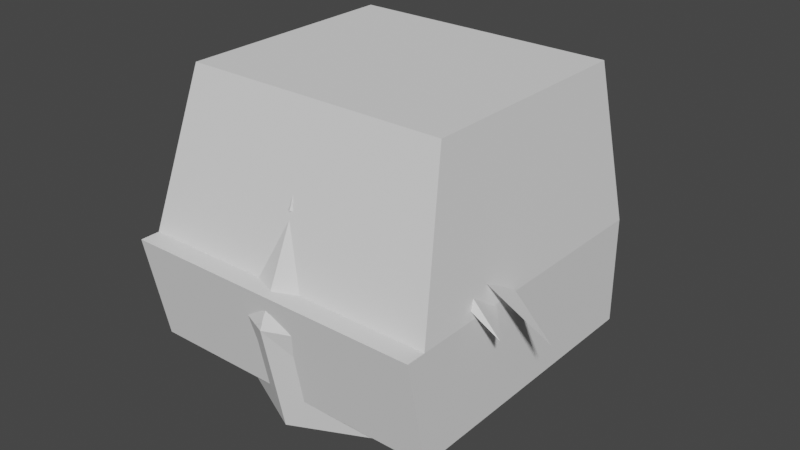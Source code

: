 # Source: mar1.blend  (saved by Blender 3.1.7; exported with 4.5.12 LTS)
import bpy
from mathutils import Matrix  # noqa: F401  (used for matrix-valued properties, if any)

bpy.ops.wm.read_factory_settings(use_empty=True)
scene = bpy.context.scene
scene.name = 'Scene'

# ---- collections
col_collection = bpy.data.collections.new('Collection'); scene.collection.children.link(col_collection)

# ---- node groups
ng_auto_smooth = bpy.data.node_groups.new('Auto Smooth', 'GeometryNodeTree')
_s = ng_auto_smooth.interface.new_socket(name='Geometry', in_out='OUTPUT', socket_type='NodeSocketGeometry')
_s = ng_auto_smooth.interface.new_socket(name='Geometry', in_out='INPUT', socket_type='NodeSocketGeometry')
_s = ng_auto_smooth.interface.new_socket(name='Angle', in_out='INPUT', socket_type='NodeSocketFloat')
_s.subtype = 'ANGLE'
_s.min_value = 0.0
_s.max_value = 3.142
ng_auto_smooth.is_modifier = True
_N = ng_auto_smooth.nodes; _L = ng_auto_smooth.links
n0 = _N.new('NodeGroupOutput'); n0.name = 'Group Output'; n0.location = (480, -100)
n1 = _N.new('NodeGroupInput'); n1.name = 'Group Input'; n1.location = (-420, -300)
n2 = _N.new('NodeGroupInput'); n2.name = 'Group Input.001'; n2.location = (-60, -100)
n3 = _N.new('GeometryNodeSetShadeSmooth'); n3.name = 'Set Shade Smooth'; n3.location = (120, -100)
n3.domain = 'EDGE'
n4 = _N.new('GeometryNodeSetShadeSmooth'); n4.name = 'Set Shade Smooth.001'; n4.location = (300, -100)
n5 = _N.new('GeometryNodeInputMeshEdgeAngle'); n5.name = 'Edge Angle'; n5.location = (-420, -220)
n6 = _N.new('GeometryNodeInputEdgeSmooth'); n6.name = 'Is Edge Smooth'; n6.location = (-60, -160)
n7 = _N.new('GeometryNodeInputShadeSmooth'); n7.name = 'Is Face Smooth'; n7.location = (-240, -340)
n8 = _N.new('FunctionNodeBooleanMath'); n8.name = 'Boolean Math'; n8.location = (-60, -220)
n9 = _N.new('FunctionNodeCompare'); n9.name = 'Compare'; n9.location = (-240, -180)
n9.operation = 'LESS_EQUAL'
_L.new(n5.outputs[0], n9.inputs[0])
_L.new(n4.outputs[0], n0.inputs[0])
_L.new(n1.outputs[1], n9.inputs[1])
_L.new(n9.outputs[0], n8.inputs[0])
_L.new(n7.outputs[0], n8.inputs[1])
_L.new(n2.outputs[0], n3.inputs[0])
_L.new(n6.outputs[0], n3.inputs[1])
_L.new(n3.outputs[0], n4.inputs[0])
_L.new(n8.outputs[0], n3.inputs[2])
n0.is_active_output = True

# ---- world
world_world = bpy.data.worlds.new('World'); scene.world = world_world
world_world.use_nodes = True; world_world.node_tree.nodes.clear()
_N = world_world.node_tree.nodes; _L = world_world.node_tree.links
n0 = _N.new('ShaderNodeOutputWorld'); n0.name = 'World Output'; n0.location = (300, 300)
n1 = _N.new('ShaderNodeBackground'); n1.name = 'Background'; n1.location = (10, 300)
n1.inputs[0].default_value = (0.05088, 0.05088, 0.05088, 1.0)
_L.new(n1.outputs[0], n0.inputs[0])
n0.is_active_output = True
world_world.color = (0.05088, 0.05088, 0.05088)
world_world.use_sun_shadow = False
world_world.sun_shadow_jitter_overblur = 0.0

# ---- meshes
me_cube_001 = bpy.data.meshes.new('Cube.001')
me_cube_001.from_pydata([(0.25, 0.25, 0.0), (1.0, 1.0, 0.3), (-1.0, 1.0, 0.3), (1.0, -0.8581, 0.3), (-1.0, -0.8581, 0.3), (-0.25, 0.25, 0.0), (0.25, -0.25, 0.0), (-0.25, -0.25, 0.0), (0.8664, 0.886, 2.0), (-0.8664, 0.886, 2.0), (0.8664, -0.5933, 2.0), (-0.8664, -0.5933, 2.0), (1.0, -1.0, 1.0), (-1.0, -1.0, 1.0), (-1.0, 1.0, 1.0), (1.0, 1.0, 1.0), (-1.0, -0.8719, 1.0), (1.0, -0.8719, 1.0), (0.0, 1.0, 0.3), (0.0, -0.8581, 0.3), (0.0, -0.25, 0.0), (0.0, 0.25, 0.0), (0.0, 0.886, 2.0), (0.0, -0.5933, 2.0), (0.0, 1.0, 1.0), (0.0, -1.0, 1.0), (0.0, -0.8719, 1.0)], [], [(25, 12, 17, 26), (20, 6, 0, 21), (4, 2, 5, 7), (19, 4, 7, 20), (1, 3, 6, 0), (18, 1, 0, 21), (23, 10, 8, 22), (24, 14, 9, 22), (14, 13, 16, 11, 9), (12, 15, 8, 10, 17), (3, 1, 15, 12), (2, 4, 13, 14), (18, 2, 14, 24), (19, 3, 12, 25), (26, 17, 10, 23), (16, 26, 23, 11), (4, 19, 25, 13), (1, 18, 24, 15), (15, 24, 22, 8), (11, 23, 22, 9), (2, 18, 21, 5), (3, 19, 20, 6), (7, 20, 21, 5), (13, 25, 26, 16)])
_uv = me_cube_001.uv_layers.new(name='UVMap')
_uv.uv.foreach_set('vector', [0.5, 0.0, 1.0, 0.0, 1.0, 0.0, 0.5, 0.0, 0.5, 0.0, 1.0, 0.0, 1.0, 1.0, 0.5, 1.0, 0.0, 0.0, 0.0, 1.0, 0.0, 1.0, 0.0, 0.0, 0.5, 0.0, 0.0, 0.0, 0.0, 0.0, 0.5, 0.0, 1.0, 1.0, 1.0, 0.0, 1.0, 0.0, 1.0, 1.0, 0.5, 1.0, 1.0, 1.0, 1.0, 1.0, 0.5, 1.0, 0.5, 0.0, 1.0, 0.0, 1.0, 1.0, 0.5, 1.0, 0.5, 1.0, 0.0, 1.0, 0.0, 1.0, 0.5, 1.0, 0.0, 1.0, 0.0, 0.0, 0.0, 0.0, 0.0, 0.0, 0.0, 1.0, 1.0, 0.0, 1.0, 1.0, 1.0, 1.0, 1.0, 0.0, 1.0, 0.0, 1.0, 0.0, 1.0, 1.0, 1.0, 1.0, 1.0, 0.0, 0.0, 1.0, 0.0, 0.0, 0.0, 0.0, 0.0, 1.0, 0.5, 1.0, 0.0, 1.0, 0.0, 1.0, 0.5, 1.0, 0.5, 0.0, 1.0, 0.0, 1.0, 0.0, 0.5, 0.0, 0.5, 0.0, 1.0, 0.0, 1.0, 0.0, 0.5, 0.0, 0.0, 0.0, 0.5, 0.0, 0.5, 0.0, 0.0, 0.0, 0.0, 0.0, 0.5, 0.0, 0.5, 0.0, 0.0, 0.0, 1.0, 1.0, 0.5, 1.0, 0.5, 1.0, 1.0, 1.0, 1.0, 1.0, 0.5, 1.0, 0.5, 1.0, 1.0, 1.0, 0.0, 0.0, 0.5, 0.0, 0.5, 1.0, 0.0, 1.0, 0.0, 1.0, 0.5, 1.0, 0.5, 1.0, 0.0, 1.0, 1.0, 0.0, 0.5, 0.0, 0.5, 0.0, 1.0, 0.0, 0.0, 0.0, 0.5, 0.0, 0.5, 1.0, 0.0, 1.0, 0.0, 0.0, 0.5, 0.0, 0.5, 0.0, 0.0, 0.0])
me_cube_001.use_remesh_fix_poles = True
me_cube_001.use_remesh_preserve_attributes = False
me_cube_001.update()
me_sphere_001 = bpy.data.meshes.new('Sphere.001')
me_sphere_001.from_pydata([(0.0, 0.7071, 1.558), (0.0, 1.0, 0.8513), (0.0, 0.7071, 0.1442), (0.6124, 0.3536, 1.558), (0.866, 0.5, 0.8513), (0.6124, 0.3536, 0.1442), (0.6124, -0.3536, 1.558), (0.866, -0.6732, 0.8513), (0.6124, -0.5866, 0.1442), (-1.031e-07, -0.7071, 1.558), (-1.627e-07, -1.027, 0.8513), (-1.031e-07, -0.8803, 0.1442), (0.0, -8.742e-08, 0.0), (-7.571e-08, -1.311e-07, 1.732), (-0.6124, -0.3536, 1.558), (-0.866, -0.6732, 0.8513), (-0.6124, -0.5866, 0.1442), (-0.6124, 0.3536, 1.558), (-0.866, 0.5, 0.8513), (-0.6124, 0.3536, 0.1442)], [], [(12, 2, 5), (1, 3, 4), (1, 5, 2), (0, 13, 3), (12, 5, 8), (4, 6, 7), (5, 7, 8), (3, 13, 6), (12, 8, 11), (7, 9, 10), (8, 10, 11), (6, 13, 9), (12, 11, 16), (9, 15, 10), (10, 16, 11), (9, 13, 14), (14, 13, 17), (12, 16, 19), (14, 18, 15), (15, 19, 16), (18, 2, 19), (17, 13, 0), (12, 19, 2), (17, 1, 18), (1, 0, 3), (1, 4, 5), (4, 3, 6), (5, 4, 7), (7, 6, 9), (8, 7, 10), (9, 14, 15), (10, 15, 16), (14, 17, 18), (15, 18, 19), (18, 1, 2), (17, 0, 1)])
_uv = me_sphere_001.uv_layers.new(name='UVMap')
_uv.uv.foreach_set('vector', [0.5833, 0.0, 0.6667, 0.25, 0.5, 0.25, 0.6667, 0.5, 0.5, 0.75, 0.5, 0.5, 0.6667, 0.5, 0.5, 0.25, 0.6667, 0.25, 0.6667, 0.75, 0.5833, 1.0, 0.5, 0.75, 0.4167, 0.0, 0.5, 0.25, 0.3333, 0.25, 0.5, 0.5, 0.3333, 0.75, 0.3333, 0.5, 0.5, 0.25, 0.3333, 0.5, 0.3333, 0.25, 0.5, 0.75, 0.4167, 1.0, 0.3333, 0.75, 0.25, 0.0, 0.3333, 0.25, 0.1667, 0.25, 0.3333, 0.5, 0.1667, 0.75, 0.1667, 0.5, 0.3333, 0.25, 0.1667, 0.5, 0.1667, 0.25, 0.3333, 0.75, 0.25, 1.0, 0.1667, 0.75, 0.08333, 0.0, 0.1667, 0.25, 0.0, 0.25, 0.1667, 0.75, 0.0, 0.5, 0.1667, 0.5, 0.1667, 0.5, 0.0, 0.25, 0.1667, 0.25, 0.1667, 0.75, 0.08333, 1.0, 0.0, 0.75, 1.0, 0.75, 0.9167, 1.0, 0.8333, 0.75, 0.9167, 0.0, 1.0, 0.25, 0.8333, 0.25, 1.0, 0.75, 0.8333, 0.5, 1.0, 0.5, 1.0, 0.5, 0.8333, 0.25, 1.0, 0.25, 0.8333, 0.5, 0.6667, 0.25, 0.8333, 0.25, 0.8333, 0.75, 0.75, 1.0, 0.6667, 0.75, 0.75, 0.0, 0.8333, 0.25, 0.6667, 0.25, 0.8333, 0.75, 0.6667, 0.5, 0.8333, 0.5, 0.6667, 0.5, 0.6667, 0.75, 0.5, 0.75, 0.6667, 0.5, 0.5, 0.5, 0.5, 0.25, 0.5, 0.5, 0.5, 0.75, 0.3333, 0.75, 0.5, 0.25, 0.5, 0.5, 0.3333, 0.5, 0.3333, 0.5, 0.3333, 0.75, 0.1667, 0.75, 0.3333, 0.25, 0.3333, 0.5, 0.1667, 0.5, 0.1667, 0.75, 0.0, 0.75, 0.0, 0.5, 0.1667, 0.5, 0.0, 0.5, 0.0, 0.25, 1.0, 0.75, 0.8333, 0.75, 0.8333, 0.5, 1.0, 0.5, 0.8333, 0.5, 0.8333, 0.25, 0.8333, 0.5, 0.6667, 0.5, 0.6667, 0.25, 0.8333, 0.75, 0.6667, 0.75, 0.6667, 0.5])
me_sphere_001.use_remesh_fix_poles = True
me_sphere_001.use_remesh_preserve_attributes = False
me_sphere_001.update()
me_plane = bpy.data.meshes.new('Plane')
me_plane.from_pydata([(0.866, 0.5, 0.8513), (0.667, -0.4155, 1.438), (0.0, -0.767, 1.466), (0.6124, 0.3536, 1.558), (0.866, 0.8782, 1.029), (0.6248, -0.3091, 1.703), (0.6124, 0.398, 1.703), (-0.866, 0.5, 0.8513), (-2.384e-07, 1.0, 0.8513), (-0.667, -0.4155, 1.438), (-2.384e-07, 0.7071, 1.558), (-0.6124, 0.3536, 1.558), (0.0, -1.192e-07, 1.547), (-0.866, 0.8782, 1.029), (-2.384e-07, 1.311, 0.8958), (-0.6248, -0.3091, 1.703), (-1.192e-07, -0.6626, 1.703), (-2.384e-07, 0.8962, 1.914), (-0.6124, 0.398, 1.703), (-1.788e-07, -1.118e-07, 2.01)], [], [(3, 8, 0), (1, 3, 0), (2, 12, 1), (3, 12, 10), (3, 1, 12), (4, 17, 6), (5, 4, 6), (16, 5, 19), (6, 17, 19), (6, 19, 5), (0, 5, 1), (8, 4, 0), (1, 16, 2), (8, 11, 7), (9, 7, 11), (2, 9, 12), (11, 10, 12), (11, 12, 9), (13, 17, 14), (15, 18, 13), (16, 19, 15), (18, 19, 17), (18, 15, 19), (7, 15, 13), (8, 13, 14), (16, 9, 2), (3, 10, 8), (4, 14, 17), (0, 4, 5), (8, 14, 4), (1, 5, 16), (8, 10, 11), (13, 18, 17), (7, 9, 15), (8, 7, 13), (16, 15, 9)])
_uv = me_plane.uv_layers.new(name='UVMap')
_uv.uv.foreach_set('vector', [0.0, 0.0, 0.0, 0.0, 0.0, 0.0, 0.0, 0.0, 0.0, 0.0, 0.0, 0.0, 0.0, 0.0, 0.0, 0.0, 0.0, 0.0, 0.0, 0.0, 0.0, 0.0, 0.0, 0.0, 0.0, 0.0, 0.0, 0.0, 0.0, 0.0, 0.0, 0.0, 0.0, 0.0, 0.0, 0.0, 0.0, 0.0, 0.0, 0.0, 0.0, 0.0, 0.0, 0.0, 0.0, 0.0, 0.0, 0.0, 0.0, 0.0, 0.0, 0.0, 0.0, 0.0, 0.0, 0.0, 0.0, 0.0, 0.0, 0.0, 0.0, 0.0, 0.0, 0.0, 0.0, 0.0, 0.0, 0.0, 0.0, 0.0, 0.0, 0.0, 0.0, 0.0, 0.0, 0.0, 0.0, 0.0, 0.0, 0.0, 0.0, 0.0, 0.0, 0.0, 0.0, 0.0, 0.0, 0.0, 0.0, 0.0, 0.0, 0.0, 0.0, 0.0, 0.0, 0.0, 0.0, 0.0, 0.0, 0.0, 0.0, 0.0, 0.0, 0.0, 0.0, 0.0, 0.0, 0.0, 0.0, 0.0, 0.0, 0.0, 0.0, 0.0, 0.0, 0.0, 0.0, 0.0, 0.0, 0.0, 0.0, 0.0, 0.0, 0.0, 0.0, 0.0, 0.0, 0.0, 0.0, 0.0, 0.0, 0.0, 0.0, 0.0, 0.0, 0.0, 0.0, 0.0, 0.0, 0.0, 0.0, 0.0, 0.0, 0.0, 0.0, 0.0, 0.0, 0.0, 0.0, 0.0, 0.0, 0.0, 0.0, 0.0, 0.0, 0.0, 0.0, 0.0, 0.0, 0.0, 0.0, 0.0, 0.0, 0.0, 0.0, 0.0, 0.0, 0.0, 0.0, 0.0, 0.0, 0.0, 0.0, 0.0, 0.0, 0.0, 0.0, 0.0, 0.0, 0.0, 0.0, 0.0, 0.0, 0.0, 0.0, 0.0, 0.0, 0.0, 0.0, 0.0, 0.0, 0.0, 0.0, 0.0, 0.0, 0.0, 0.0, 0.0, 0.0, 0.0, 0.0, 0.0, 0.0, 0.0, 0.0, 0.0, 0.0, 0.0, 0.0, 0.0, 0.0, 0.0, 0.0, 0.0, 0.0, 0.0])
me_plane.use_remesh_fix_poles = True
me_plane.use_remesh_preserve_attributes = False
me_plane.use_mirror_x = True
me_plane.update()
me_plane_001 = bpy.data.meshes.new('Plane.001')
me_plane_001.from_pydata([(0.7821, 0.01631, 1.067), (0.7203, -0.4895, 1.258), (0.667, -0.4155, 1.438), (-0.7821, 0.01631, 1.067), (-0.7203, -0.4895, 1.258), (-0.667, -0.4155, 1.438), (1.176, -0.4852, 1.005), (-1.176, -0.4852, 1.005), (-0.7563, -0.004598, 1.175), (0.7563, -0.004598, 1.175), (-0.667, -0.4155, 1.438), (-0.7821, 0.01631, 1.067), (-0.7563, -0.004598, 1.175), (-1.339, -0.2542, 0.9273), (1.339, -0.2542, 0.9273), (-2.384e-07, 1.0, 0.8513), (-0.866, 0.6891, 0.9403), (0.866, 0.6891, 0.9403), (0.0, 1.156, 0.8735), (-0.866, 0.5, 0.8513), (0.866, 0.5, 0.8513), (-2.384e-07, 1.155, 0.6332), (-0.866, 0.6546, 0.6332), (0.866, 0.6546, 0.6332), (0.4705, -0.6448, 1.287), (0.3973, -0.5876, 1.432), (0.1231, -0.7353, 1.41), (0.1609, -0.7768, 1.282), (0.2747, -0.7271, 1.287), (-0.4705, -0.6448, 1.287), (-0.3973, -0.5876, 1.432), (-0.1231, -0.7353, 1.41), (-0.1609, -0.7768, 1.282), (-0.2747, -0.7271, 1.287), (0.0, -0.9923, 0.9355), (0.1149, -0.9312, 0.9671), (-0.1149, -0.9312, 0.9671), (0.2466, -0.9157, 0.8799), (0.06607, -1.002, 0.8518), (0.0, -1.012, 0.8905), (-0.2466, -0.9157, 0.8799), (-0.06607, -1.002, 0.8518)], [], [(3, 4, 7), (0, 2, 6), (2, 1, 6), (1, 0, 6), (5, 3, 7), (4, 5, 7), (5, 12, 10), (9, 2, 14), (10, 12, 13), (8, 11, 12), (3, 10, 11), (12, 11, 13), (11, 10, 13), (0, 9, 14), (2, 0, 14), (5, 8, 12), (8, 3, 11), (3, 5, 10), (16, 18, 21), (20, 23, 17), (15, 19, 22), (15, 21, 23), (16, 22, 19), (17, 23, 21), (16, 21, 22), (15, 22, 21), (15, 23, 20), (17, 21, 18), (19, 15, 18), (18, 16, 19), (20, 17, 15), (17, 18, 15), (25, 26, 24), (24, 26, 28), (28, 26, 27), (30, 29, 31), (29, 33, 31), (33, 32, 31), (35, 39, 37), (39, 34, 36), (40, 41, 39), (37, 39, 38), (39, 35, 34), (36, 40, 39)])
_uv = me_plane_001.uv_layers.new(name='UVMap')
_uv.uv.foreach_set('vector', [0.0, 0.0, 0.0, 0.0, 0.0, 0.0, 0.0, 0.0, 0.0, 0.0, 0.0, 0.0, 0.0, 0.0, 0.0, 0.0, 0.0, 0.0, 0.0, 0.0, 0.0, 0.0, 0.0, 0.0, 0.0, 0.0, 0.0, 0.0, 0.0, 0.0, 0.0, 0.0, 0.0, 0.0, 0.0, 0.0, 0.0, 0.0, 0.0, 0.0, 0.0, 0.0, 0.0, 0.0, 0.0, 0.0, 0.0, 0.0, 0.0, 0.0, 0.0, 0.0, 0.0, 0.0, 0.0, 0.0, 0.0, 0.0, 0.0, 0.0, 0.0, 0.0, 0.0, 0.0, 0.0, 0.0, 0.0, 0.0, 0.0, 0.0, 0.0, 0.0, 0.0, 0.0, 0.0, 0.0, 0.0, 0.0, 0.0, 0.0, 0.0, 0.0, 0.0, 0.0, 0.0, 0.0, 0.0, 0.0, 0.0, 0.0, 0.0, 0.0, 0.0, 0.0, 0.0, 0.0, 0.0, 0.0, 0.0, 0.0, 0.0, 0.0, 0.0, 0.0, 0.0, 0.0, 0.0, 0.0, 0.0, 0.0, 0.0, 0.0, 0.0, 0.0, 0.0, 0.0, 0.0, 0.0, 0.0, 0.0, 0.0, 0.0, 0.0, 0.0, 0.0, 0.0, 0.0, 0.0, 0.0, 0.0, 0.0, 0.0, 0.0, 0.0, 0.0, 0.0, 0.0, 0.0, 0.0, 0.0, 0.0, 0.0, 0.0, 0.0, 0.0, 0.0, 0.0, 0.0, 0.0, 0.0, 0.0, 0.0, 0.0, 0.0, 0.0, 0.0, 0.0, 0.0, 0.0, 0.0, 0.0, 0.0, 0.0, 0.0, 0.0, 0.0, 0.0, 0.0, 0.0, 0.0, 0.0, 0.0, 0.0, 0.0, 0.0, 0.0, 0.0, 0.0, 0.0, 0.0, 0.0, 0.0, 0.0, 0.0, 0.0, 0.0, 0.0, 0.0, 0.0, 0.0, 0.0, 0.0, 0.0, 0.0, 0.0, 0.0, 0.0, 0.0, 0.0, 0.0, 0.0, 0.0, 0.0, 0.0, 0.0, 0.0, 0.0, 0.0, 0.0, 0.0, 0.0, 0.0, 0.0, 0.0, 0.0, 0.0, 0.0, 0.0, 0.0, 0.0, 0.0, 0.0, 0.0, 0.0, 0.0, 0.0, 0.0, 0.0, 0.0, 0.0, 0.0, 0.0, 0.0, 0.0, 0.0, 0.0, 0.0, 0.0, 0.0, 0.0, 0.0, 0.0, 0.0, 0.0, 0.0, 0.0, 0.0, 0.0, 0.0, 0.0, 0.0, 0.0, 0.0, 0.0, 0.0, 0.0, 0.0, 0.0, 0.0, 0.0, 0.0, 0.0, 0.0, 0.0])
me_plane_001.use_remesh_fix_poles = True
me_plane_001.use_remesh_preserve_attributes = False
me_plane_001.use_mirror_x = True
me_plane_001.update()
me_plane_002 = bpy.data.meshes.new('Plane.002')
me_plane_002.from_pydata([(0.0853, 0.09171, 0.1333), (-0.108, 0.01651, 0.1518), (0.12, -0.01438, -0.1528), (-0.09729, -0.09385, -0.1323)], [], [(0, 1, 2), (2, 1, 3)])
_uv = me_plane_002.uv_layers.new(name='UVMap')
_uv.uv.foreach_set('vector', [0.0, 0.0, 0.0, 0.0, 0.0, 0.0, 0.0, 0.0, 0.0, 0.0, 0.0, 0.0])
me_plane_002.use_remesh_fix_poles = True
me_plane_002.use_remesh_preserve_attributes = False
me_plane_002.update()
me_plane_004 = bpy.data.meshes.new('Plane.004')
me_plane_004.from_pydata([(-0.0853, 0.09171, 0.1333), (0.108, 0.01651, 0.1518), (-0.12, -0.01438, -0.1528), (0.09729, -0.09385, -0.1323)], [], [(0, 2, 1), (2, 3, 1)])
_uv = me_plane_004.uv_layers.new(name='UVMap')
_uv.uv.foreach_set('vector', [0.0, 0.0, 0.0, 0.0, 0.0, 0.0, 0.0, 0.0, 0.0, 0.0, 0.0, 0.0])
me_plane_004.use_remesh_fix_poles = True
me_plane_004.use_remesh_preserve_attributes = False
me_plane_004.update()
me_circle = bpy.data.meshes.new('Circle')
me_circle.from_pydata([(-0.2418, 0.2107, 0.01976), (-0.1209, 0.1121, -0.06271), (0.1209, 0.1121, -0.06271), (0.2418, 0.2107, 0.01976), (0.1209, 0.1808, 0.1022), (-0.1209, 0.1808, 0.1022), (0.0, 0.04692, -0.06271), (-1.49e-08, 0.1157, 0.1022)], [], [(1, 6, 7), (7, 3, 4), (0, 7, 5), (3, 7, 2), (7, 0, 1), (2, 7, 6)])
_uv = me_circle.uv_layers.new(name='UVMap')
_uv.uv.foreach_set('vector', [0.0, 0.0, 0.0, 0.0, 0.0, 0.0, 0.0, 0.0, 0.0, 0.0, 0.0, 0.0, 0.0, 0.0, 0.0, 0.0, 0.0, 0.0, 0.0, 0.0, 0.0, 0.0, 0.0, 0.0, 0.0, 0.0, 0.0, 0.0, 0.0, 0.0, 0.0, 0.0, 0.0, 0.0, 0.0, 0.0])
me_circle.use_remesh_fix_poles = True
me_circle.use_remesh_preserve_attributes = False
me_circle.use_mirror_x = True
me_circle.update()

# ---- objects
ob_cube = bpy.data.objects.new('Cube', me_cube_001)
ob_headmesh = bpy.data.objects.new('headMesh', me_sphere_001)
ob_hatmesh = bpy.data.objects.new('hatMesh', me_plane)
ob_hairmesh = bpy.data.objects.new('hairMesh', me_plane_001)
ob_eyelmesh = bpy.data.objects.new('eyeLMesh', me_plane_002)
ob_eyermesh = bpy.data.objects.new('eyeRMesh', me_plane_004)
ob_hatpatchmesh = bpy.data.objects.new('hatPatchMesh', me_circle)

# ---- transforms, parenting, visibility, modifiers, constraints
ob_cube.location = (0.0, 0.0, 0.0)
ob_headmesh.location = (0.0, 0.0, -0.05428)
ob_headmesh.color = (1.0, 0.2582, 0.4342, 1.0)
_m = ob_headmesh.modifiers.new('Auto Smooth', 'NODES')
_m.node_group = ng_auto_smooth
_gi = [s.identifier for s in ng_auto_smooth.interface.items_tree if s.item_type == 'SOCKET' and s.in_out == 'INPUT']
_m[_gi[1]] = 0.5236  # Angle
ob_hatmesh.location = (0.0, 0.0, -0.05428)
ob_hatmesh.color = (0.7084, 0.04092, 0.07819, 1.0)
ob_hatmesh.use_mesh_mirror_x = True
_m = ob_hatmesh.modifiers.new('Auto Smooth', 'NODES')
_m.node_group = ng_auto_smooth
_gi = [s.identifier for s in ng_auto_smooth.interface.items_tree if s.item_type == 'SOCKET' and s.in_out == 'INPUT']
_m[_gi[1]] = 0.5236  # Angle
ob_hairmesh.location = (0.0, 0.0, -0.05428)
ob_hairmesh.color = (0.07227, 0.02217, 0.006049, 1.0)
ob_hairmesh.use_mesh_mirror_x = True
_m = ob_hairmesh.modifiers.new('Auto Smooth', 'NODES')
_m.node_group = ng_auto_smooth
_gi = [s.identifier for s in ng_auto_smooth.interface.items_tree if s.item_type == 'SOCKET' and s.in_out == 'INPUT']
_m[_gi[1]] = 0.5236  # Angle
ob_eyelmesh.location = (0.3191, -0.7899, 1.051)
ob_eyelmesh.color = (0.06663, 0.1683, 0.7835, 1.0)
ob_eyermesh.location = (-0.3191, -0.7899, 1.051)
ob_eyermesh.color = (0.06663, 0.1683, 0.7835, 1.0)
ob_hatpatchmesh.location = (-5.243e-08, -0.7986, 1.516)
ob_hatpatchmesh.use_mesh_mirror_x = True

# ---- collection membership
col_collection.objects.link(ob_cube)
col_collection.objects.link(ob_headmesh)
col_collection.objects.link(ob_hatmesh)
col_collection.objects.link(ob_hairmesh)
col_collection.objects.link(ob_eyelmesh)
col_collection.objects.link(ob_eyermesh)
col_collection.objects.link(ob_hatpatchmesh)

# ---- scene / render settings (as saved in the file)
scene.frame_start = 1; scene.frame_end = 250; scene.frame_set(2)
scene.render.engine = 'BLENDER_EEVEE_NEXT'
scene.cycles.sampling_pattern = 'TABULATED_SOBOL'
scene.cycles.use_light_tree = False
scene.view_settings.view_transform = 'Filmic'
bpy.context.view_layer.update()

# ---- added for rendering (the .blend has no active camera and no usable light): camera, sun
cam_auto = bpy.data.cameras.new('AutoCamera')
cam_auto.lens = 50.0
cam_auto.sensor_width = 36.0
cam_auto.clip_end = 1000.0
ob_auto_camera = bpy.data.objects.new('AutoCamera', cam_auto)
scene.collection.objects.link(ob_auto_camera)
ob_auto_camera.location = (3.79864, -4.41605, 4.01177)
ob_auto_camera.rotation_euler = (1.09748, -7.21219e-08, 0.694738)
scene.camera = ob_auto_camera
light_auto_sun = bpy.data.lights.new('AutoSun', 'SUN')
light_auto_sun.energy = 3.0
light_auto_sun.angle = 0.0523599
ob_auto_sun = bpy.data.objects.new('AutoSun', light_auto_sun)
scene.collection.objects.link(ob_auto_sun)
ob_auto_sun.rotation_euler = (0.872665, 0.174533, 0.523599)
bpy.context.view_layer.update()
